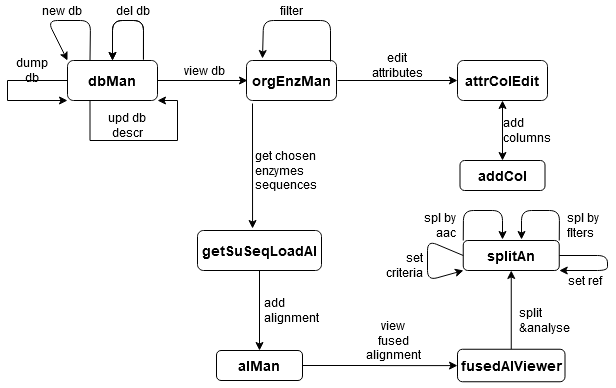

The diagram above was exported from draw.io. Its source (the exported page's mxGraphModel, read from the mxfile embedded in the PNG):
<mxGraphModel dx="942" dy="550" grid="1" gridSize="10" guides="1" tooltips="1" connect="1" arrows="1" fold="1" page="1" pageScale="1" pageWidth="827" pageHeight="1169" math="0" shadow="0">
  <root>
    <mxCell id="WIyWlLk6GJQsqaUBKTNV-0" />
    <mxCell id="WIyWlLk6GJQsqaUBKTNV-1" parent="WIyWlLk6GJQsqaUBKTNV-0" />
    <mxCell id="YeK0vtPhUsYWiMFe7Dkt-41" style="edgeStyle=orthogonalEdgeStyle;rounded=0;orthogonalLoop=1;jettySize=auto;html=1;exitX=0;exitY=0.5;exitDx=0;exitDy=0;entryX=0;entryY=1;entryDx=0;entryDy=0;" edge="1" parent="WIyWlLk6GJQsqaUBKTNV-1" source="YeK0vtPhUsYWiMFe7Dkt-0" target="YeK0vtPhUsYWiMFe7Dkt-0">
      <mxGeometry relative="1" as="geometry">
        <mxPoint x="150" y="170" as="targetPoint" />
        <Array as="points">
          <mxPoint x="130" y="140" />
          <mxPoint x="130" y="160" />
        </Array>
      </mxGeometry>
    </mxCell>
    <mxCell id="YeK0vtPhUsYWiMFe7Dkt-0" value="&lt;h3&gt;&lt;font style=&quot;font-size: 14px&quot;&gt;dbMan&lt;/font&gt;&lt;/h3&gt;" style="rounded=1;whiteSpace=wrap;html=1;" vertex="1" parent="WIyWlLk6GJQsqaUBKTNV-1">
      <mxGeometry x="190" y="120" width="90" height="40" as="geometry" />
    </mxCell>
    <mxCell id="YeK0vtPhUsYWiMFe7Dkt-1" value="" style="endArrow=classic;html=1;exitX=1;exitY=0.5;exitDx=0;exitDy=0;" edge="1" parent="WIyWlLk6GJQsqaUBKTNV-1" source="YeK0vtPhUsYWiMFe7Dkt-0">
      <mxGeometry width="50" height="50" relative="1" as="geometry">
        <mxPoint x="400" y="310" as="sourcePoint" />
        <mxPoint x="370" y="140" as="targetPoint" />
      </mxGeometry>
    </mxCell>
    <mxCell id="YeK0vtPhUsYWiMFe7Dkt-3" value="view db" style="text;html=1;strokeColor=none;fillColor=none;align=center;verticalAlign=middle;whiteSpace=wrap;rounded=0;" vertex="1" parent="WIyWlLk6GJQsqaUBKTNV-1">
      <mxGeometry x="302" y="120" width="50" height="20" as="geometry" />
    </mxCell>
    <mxCell id="YeK0vtPhUsYWiMFe7Dkt-4" value="&lt;h3&gt;orgEnzMan&lt;/h3&gt;" style="rounded=1;whiteSpace=wrap;html=1;" vertex="1" parent="WIyWlLk6GJQsqaUBKTNV-1">
      <mxGeometry x="369" y="120" width="90" height="40" as="geometry" />
    </mxCell>
    <mxCell id="YeK0vtPhUsYWiMFe7Dkt-5" value="" style="endArrow=classic;html=1;entryX=0.444;entryY=-0.05;entryDx=0;entryDy=0;entryPerimeter=0;" edge="1" parent="WIyWlLk6GJQsqaUBKTNV-1" target="YeK0vtPhUsYWiMFe7Dkt-6">
      <mxGeometry width="50" height="50" relative="1" as="geometry">
        <mxPoint x="375" y="163" as="sourcePoint" />
        <mxPoint x="414" y="270" as="targetPoint" />
      </mxGeometry>
    </mxCell>
    <mxCell id="YeK0vtPhUsYWiMFe7Dkt-12" style="edgeStyle=orthogonalEdgeStyle;rounded=0;orthogonalLoop=1;jettySize=auto;html=1;exitX=0.5;exitY=1;exitDx=0;exitDy=0;" edge="1" parent="WIyWlLk6GJQsqaUBKTNV-1" source="YeK0vtPhUsYWiMFe7Dkt-6" target="YeK0vtPhUsYWiMFe7Dkt-13">
      <mxGeometry relative="1" as="geometry">
        <mxPoint x="414" y="400" as="targetPoint" />
      </mxGeometry>
    </mxCell>
    <mxCell id="YeK0vtPhUsYWiMFe7Dkt-6" value="&lt;h3&gt;getSuSeqLoadAl&lt;/h3&gt;" style="rounded=1;whiteSpace=wrap;html=1;" vertex="1" parent="WIyWlLk6GJQsqaUBKTNV-1">
      <mxGeometry x="320" y="290" width="124" height="40" as="geometry" />
    </mxCell>
    <mxCell id="YeK0vtPhUsYWiMFe7Dkt-7" value="&lt;div align=&quot;left&quot;&gt;get chosen enzymes sequences&lt;/div&gt;" style="text;html=1;strokeColor=none;fillColor=none;align=left;verticalAlign=middle;whiteSpace=wrap;rounded=0;" vertex="1" parent="WIyWlLk6GJQsqaUBKTNV-1">
      <mxGeometry x="376" y="200" width="76" height="60" as="geometry" />
    </mxCell>
    <mxCell id="YeK0vtPhUsYWiMFe7Dkt-23" style="edgeStyle=orthogonalEdgeStyle;rounded=0;orthogonalLoop=1;jettySize=auto;html=1;exitX=1;exitY=0.5;exitDx=0;exitDy=0;" edge="1" parent="WIyWlLk6GJQsqaUBKTNV-1" source="YeK0vtPhUsYWiMFe7Dkt-13" target="YeK0vtPhUsYWiMFe7Dkt-24">
      <mxGeometry relative="1" as="geometry">
        <mxPoint x="520" y="425" as="targetPoint" />
      </mxGeometry>
    </mxCell>
    <mxCell id="YeK0vtPhUsYWiMFe7Dkt-13" value="&lt;h3&gt;alMan&lt;/h3&gt;" style="rounded=1;whiteSpace=wrap;html=1;" vertex="1" parent="WIyWlLk6GJQsqaUBKTNV-1">
      <mxGeometry x="339" y="410" width="86" height="30" as="geometry" />
    </mxCell>
    <mxCell id="YeK0vtPhUsYWiMFe7Dkt-14" value="&lt;div align=&quot;left&quot;&gt;add alignment&lt;br&gt;&lt;/div&gt;" style="text;html=1;strokeColor=none;fillColor=none;align=center;verticalAlign=middle;whiteSpace=wrap;rounded=0;" vertex="1" parent="WIyWlLk6GJQsqaUBKTNV-1">
      <mxGeometry x="394" y="360" width="40" height="20" as="geometry" />
    </mxCell>
    <mxCell id="YeK0vtPhUsYWiMFe7Dkt-15" value="&lt;h3&gt;attrColEdit&lt;/h3&gt;" style="rounded=1;whiteSpace=wrap;html=1;" vertex="1" parent="WIyWlLk6GJQsqaUBKTNV-1">
      <mxGeometry x="580" y="120" width="90" height="40" as="geometry" />
    </mxCell>
    <mxCell id="YeK0vtPhUsYWiMFe7Dkt-16" value="" style="endArrow=classic;html=1;entryX=0;entryY=0.5;entryDx=0;entryDy=0;" edge="1" parent="WIyWlLk6GJQsqaUBKTNV-1" target="YeK0vtPhUsYWiMFe7Dkt-15">
      <mxGeometry width="50" height="50" relative="1" as="geometry">
        <mxPoint x="460" y="140" as="sourcePoint" />
        <mxPoint x="450" y="260" as="targetPoint" />
      </mxGeometry>
    </mxCell>
    <mxCell id="YeK0vtPhUsYWiMFe7Dkt-17" value="edit attributes" style="text;html=1;strokeColor=none;fillColor=none;align=center;verticalAlign=middle;whiteSpace=wrap;rounded=0;" vertex="1" parent="WIyWlLk6GJQsqaUBKTNV-1">
      <mxGeometry x="500" y="110" width="40" height="30" as="geometry" />
    </mxCell>
    <mxCell id="YeK0vtPhUsYWiMFe7Dkt-19" value="&lt;h3&gt;addCol&lt;/h3&gt;" style="rounded=1;whiteSpace=wrap;html=1;" vertex="1" parent="WIyWlLk6GJQsqaUBKTNV-1">
      <mxGeometry x="582.5" y="220" width="85" height="30" as="geometry" />
    </mxCell>
    <mxCell id="YeK0vtPhUsYWiMFe7Dkt-21" value="&lt;div align=&quot;left&quot;&gt;add columns&lt;br&gt;&lt;/div&gt;" style="text;html=1;strokeColor=none;fillColor=none;align=center;verticalAlign=middle;whiteSpace=wrap;rounded=0;" vertex="1" parent="WIyWlLk6GJQsqaUBKTNV-1">
      <mxGeometry x="627.5" y="180" width="42.5" height="20" as="geometry" />
    </mxCell>
    <mxCell id="YeK0vtPhUsYWiMFe7Dkt-22" value="" style="endArrow=classic;startArrow=classic;html=1;entryX=0.5;entryY=1;entryDx=0;entryDy=0;exitX=0.5;exitY=0;exitDx=0;exitDy=0;" edge="1" parent="WIyWlLk6GJQsqaUBKTNV-1" source="YeK0vtPhUsYWiMFe7Dkt-19" target="YeK0vtPhUsYWiMFe7Dkt-15">
      <mxGeometry width="50" height="50" relative="1" as="geometry">
        <mxPoint x="400" y="310" as="sourcePoint" />
        <mxPoint x="450" y="260" as="targetPoint" />
      </mxGeometry>
    </mxCell>
    <mxCell id="YeK0vtPhUsYWiMFe7Dkt-25" style="edgeStyle=orthogonalEdgeStyle;rounded=0;orthogonalLoop=1;jettySize=auto;html=1;exitX=0.5;exitY=0;exitDx=0;exitDy=0;" edge="1" parent="WIyWlLk6GJQsqaUBKTNV-1" source="YeK0vtPhUsYWiMFe7Dkt-24" target="YeK0vtPhUsYWiMFe7Dkt-26">
      <mxGeometry relative="1" as="geometry">
        <mxPoint x="634" y="340" as="targetPoint" />
      </mxGeometry>
    </mxCell>
    <mxCell id="YeK0vtPhUsYWiMFe7Dkt-24" value="&lt;h3&gt;fusedAlViewer&lt;/h3&gt;" style="rounded=1;whiteSpace=wrap;html=1;" vertex="1" parent="WIyWlLk6GJQsqaUBKTNV-1">
      <mxGeometry x="580" y="408.75" width="107.5" height="32.5" as="geometry" />
    </mxCell>
    <mxCell id="YeK0vtPhUsYWiMFe7Dkt-26" value="&lt;h3&gt;splitAn&lt;/h3&gt;" style="rounded=1;whiteSpace=wrap;html=1;" vertex="1" parent="WIyWlLk6GJQsqaUBKTNV-1">
      <mxGeometry x="585.75" y="300" width="96" height="30" as="geometry" />
    </mxCell>
    <mxCell id="YeK0vtPhUsYWiMFe7Dkt-27" value="view fused alignment" style="text;html=1;strokeColor=none;fillColor=none;align=center;verticalAlign=middle;whiteSpace=wrap;rounded=0;" vertex="1" parent="WIyWlLk6GJQsqaUBKTNV-1">
      <mxGeometry x="496" y="380" width="40" height="40" as="geometry" />
    </mxCell>
    <mxCell id="YeK0vtPhUsYWiMFe7Dkt-29" value="&lt;div align=&quot;left&quot;&gt;split &amp;amp;analyse&lt;/div&gt;" style="text;html=1;strokeColor=none;fillColor=none;align=left;verticalAlign=middle;whiteSpace=wrap;rounded=0;" vertex="1" parent="WIyWlLk6GJQsqaUBKTNV-1">
      <mxGeometry x="640" y="370" width="60" height="20" as="geometry" />
    </mxCell>
    <mxCell id="YeK0vtPhUsYWiMFe7Dkt-34" value="" style="endArrow=classic;html=1;exitX=0.844;exitY=-0.025;exitDx=0;exitDy=0;exitPerimeter=0;entryX=0.5;entryY=0;entryDx=0;entryDy=0;" edge="1" parent="WIyWlLk6GJQsqaUBKTNV-1" source="YeK0vtPhUsYWiMFe7Dkt-0" target="YeK0vtPhUsYWiMFe7Dkt-0">
      <mxGeometry width="50" height="50" relative="1" as="geometry">
        <mxPoint x="400" y="310" as="sourcePoint" />
        <mxPoint x="290" y="70" as="targetPoint" />
        <Array as="points">
          <mxPoint x="266" y="80" />
          <mxPoint x="235" y="80" />
        </Array>
      </mxGeometry>
    </mxCell>
    <mxCell id="YeK0vtPhUsYWiMFe7Dkt-35" value="" style="endArrow=classic;html=1;exitX=0.844;exitY=-0.025;exitDx=0;exitDy=0;exitPerimeter=0;entryX=0.5;entryY=0;entryDx=0;entryDy=0;" edge="1" parent="WIyWlLk6GJQsqaUBKTNV-1">
      <mxGeometry width="50" height="50" relative="1" as="geometry">
        <mxPoint x="265.96000000000004" y="119" as="sourcePoint" />
        <mxPoint x="235" y="120" as="targetPoint" />
        <Array as="points">
          <mxPoint x="266" y="80" />
          <mxPoint x="235" y="80" />
        </Array>
      </mxGeometry>
    </mxCell>
    <mxCell id="YeK0vtPhUsYWiMFe7Dkt-37" value="del db" style="text;html=1;align=center;verticalAlign=middle;resizable=0;points=[];autosize=1;" vertex="1" parent="WIyWlLk6GJQsqaUBKTNV-1">
      <mxGeometry x="230" y="60" width="50" height="20" as="geometry" />
    </mxCell>
    <mxCell id="YeK0vtPhUsYWiMFe7Dkt-38" value="" style="endArrow=classic;html=1;exitX=0.25;exitY=0;exitDx=0;exitDy=0;entryX=0;entryY=0;entryDx=0;entryDy=0;" edge="1" parent="WIyWlLk6GJQsqaUBKTNV-1" source="YeK0vtPhUsYWiMFe7Dkt-0" target="YeK0vtPhUsYWiMFe7Dkt-0">
      <mxGeometry width="50" height="50" relative="1" as="geometry">
        <mxPoint x="400" y="310" as="sourcePoint" />
        <mxPoint x="450" y="260" as="targetPoint" />
        <Array as="points">
          <mxPoint x="213" y="80" />
          <mxPoint x="170" y="80" />
        </Array>
      </mxGeometry>
    </mxCell>
    <mxCell id="YeK0vtPhUsYWiMFe7Dkt-39" value="new db" style="text;html=1;strokeColor=none;fillColor=none;align=center;verticalAlign=middle;whiteSpace=wrap;rounded=0;" vertex="1" parent="WIyWlLk6GJQsqaUBKTNV-1">
      <mxGeometry x="160" y="60" width="50" height="20" as="geometry" />
    </mxCell>
    <mxCell id="YeK0vtPhUsYWiMFe7Dkt-42" value="dump db" style="text;html=1;strokeColor=none;fillColor=none;align=center;verticalAlign=middle;whiteSpace=wrap;rounded=0;" vertex="1" parent="WIyWlLk6GJQsqaUBKTNV-1">
      <mxGeometry x="130" y="120" width="50" height="20" as="geometry" />
    </mxCell>
    <mxCell id="YeK0vtPhUsYWiMFe7Dkt-45" style="edgeStyle=orthogonalEdgeStyle;rounded=0;orthogonalLoop=1;jettySize=auto;html=1;exitX=0.25;exitY=1;exitDx=0;exitDy=0;" edge="1" parent="WIyWlLk6GJQsqaUBKTNV-1" source="YeK0vtPhUsYWiMFe7Dkt-0">
      <mxGeometry relative="1" as="geometry">
        <mxPoint x="280" y="160" as="targetPoint" />
        <Array as="points">
          <mxPoint x="213" y="200" />
          <mxPoint x="300" y="200" />
          <mxPoint x="300" y="160" />
        </Array>
      </mxGeometry>
    </mxCell>
    <mxCell id="YeK0vtPhUsYWiMFe7Dkt-46" value="upd db descr" style="text;html=1;strokeColor=none;fillColor=none;align=center;verticalAlign=middle;whiteSpace=wrap;rounded=0;" vertex="1" parent="WIyWlLk6GJQsqaUBKTNV-1">
      <mxGeometry x="230" y="170" width="40" height="30" as="geometry" />
    </mxCell>
    <mxCell id="YeK0vtPhUsYWiMFe7Dkt-47" value="" style="endArrow=classic;html=1;" edge="1" parent="WIyWlLk6GJQsqaUBKTNV-1">
      <mxGeometry width="50" height="50" relative="1" as="geometry">
        <mxPoint x="453" y="121" as="sourcePoint" />
        <mxPoint x="385" y="118" as="targetPoint" />
        <Array as="points">
          <mxPoint x="453" y="80" />
          <mxPoint x="386" y="80" />
        </Array>
      </mxGeometry>
    </mxCell>
    <mxCell id="YeK0vtPhUsYWiMFe7Dkt-48" value="filter" style="text;html=1;strokeColor=none;fillColor=none;align=center;verticalAlign=middle;whiteSpace=wrap;rounded=0;" vertex="1" parent="WIyWlLk6GJQsqaUBKTNV-1">
      <mxGeometry x="394" y="60" width="40" height="20" as="geometry" />
    </mxCell>
    <mxCell id="YeK0vtPhUsYWiMFe7Dkt-51" value="" style="endArrow=classic;html=1;exitX=1;exitY=0;exitDx=0;exitDy=0;entryX=0.607;entryY=-0.033;entryDx=0;entryDy=0;entryPerimeter=0;" edge="1" parent="WIyWlLk6GJQsqaUBKTNV-1" source="YeK0vtPhUsYWiMFe7Dkt-26" target="YeK0vtPhUsYWiMFe7Dkt-26">
      <mxGeometry width="50" height="50" relative="1" as="geometry">
        <mxPoint x="400" y="310" as="sourcePoint" />
        <mxPoint x="450" y="260" as="targetPoint" />
        <Array as="points">
          <mxPoint x="682" y="270" />
          <mxPoint x="644" y="270" />
        </Array>
      </mxGeometry>
    </mxCell>
    <mxCell id="YeK0vtPhUsYWiMFe7Dkt-52" value="&lt;div align=&quot;left&quot;&gt;spl by flters&lt;/div&gt;" style="text;html=1;strokeColor=none;fillColor=none;align=left;verticalAlign=middle;whiteSpace=wrap;rounded=0;" vertex="1" parent="WIyWlLk6GJQsqaUBKTNV-1">
      <mxGeometry x="687.5" y="270" width="50" height="30" as="geometry" />
    </mxCell>
    <mxCell id="YeK0vtPhUsYWiMFe7Dkt-53" value="" style="endArrow=classic;html=1;entryX=0.409;entryY=-0.033;entryDx=0;entryDy=0;entryPerimeter=0;exitX=0;exitY=0;exitDx=0;exitDy=0;" edge="1" parent="WIyWlLk6GJQsqaUBKTNV-1" source="YeK0vtPhUsYWiMFe7Dkt-26" target="YeK0vtPhUsYWiMFe7Dkt-26">
      <mxGeometry width="50" height="50" relative="1" as="geometry">
        <mxPoint x="580" y="300" as="sourcePoint" />
        <mxPoint x="450" y="260" as="targetPoint" />
        <Array as="points">
          <mxPoint x="586" y="270" />
          <mxPoint x="625" y="270" />
        </Array>
      </mxGeometry>
    </mxCell>
    <mxCell id="YeK0vtPhUsYWiMFe7Dkt-54" value="&lt;div align=&quot;right&quot;&gt;spl by aac&lt;br&gt;&lt;/div&gt;" style="text;html=1;strokeColor=none;fillColor=none;align=center;verticalAlign=middle;whiteSpace=wrap;rounded=0;" vertex="1" parent="WIyWlLk6GJQsqaUBKTNV-1">
      <mxGeometry x="540" y="275" width="40" height="20" as="geometry" />
    </mxCell>
    <mxCell id="YeK0vtPhUsYWiMFe7Dkt-55" value="" style="endArrow=classic;html=1;exitX=0;exitY=0.5;exitDx=0;exitDy=0;" edge="1" parent="WIyWlLk6GJQsqaUBKTNV-1" source="YeK0vtPhUsYWiMFe7Dkt-26">
      <mxGeometry width="50" height="50" relative="1" as="geometry">
        <mxPoint x="400" y="310" as="sourcePoint" />
        <mxPoint x="586" y="330" as="targetPoint" />
        <Array as="points">
          <mxPoint x="550" y="300" />
          <mxPoint x="550" y="340" />
        </Array>
      </mxGeometry>
    </mxCell>
    <mxCell id="YeK0vtPhUsYWiMFe7Dkt-56" value="set ref" style="text;html=1;strokeColor=none;fillColor=none;align=center;verticalAlign=middle;whiteSpace=wrap;rounded=0;" vertex="1" parent="WIyWlLk6GJQsqaUBKTNV-1">
      <mxGeometry x="687.5" y="330" width="40" height="20" as="geometry" />
    </mxCell>
    <mxCell id="YeK0vtPhUsYWiMFe7Dkt-57" value="" style="endArrow=classic;html=1;exitX=1;exitY=0.5;exitDx=0;exitDy=0;entryX=1;entryY=1;entryDx=0;entryDy=0;" edge="1" parent="WIyWlLk6GJQsqaUBKTNV-1" source="YeK0vtPhUsYWiMFe7Dkt-26" target="YeK0vtPhUsYWiMFe7Dkt-26">
      <mxGeometry width="50" height="50" relative="1" as="geometry">
        <mxPoint x="400" y="310" as="sourcePoint" />
        <mxPoint x="450" y="260" as="targetPoint" />
        <Array as="points">
          <mxPoint x="730" y="315" />
          <mxPoint x="730" y="330" />
        </Array>
      </mxGeometry>
    </mxCell>
    <mxCell id="YeK0vtPhUsYWiMFe7Dkt-58" value="&lt;div align=&quot;right&quot;&gt;set criteria&lt;/div&gt;" style="text;html=1;strokeColor=none;fillColor=none;align=right;verticalAlign=middle;whiteSpace=wrap;rounded=0;" vertex="1" parent="WIyWlLk6GJQsqaUBKTNV-1">
      <mxGeometry x="500" y="310" width="48.25" height="30" as="geometry" />
    </mxCell>
  </root>
</mxGraphModel>